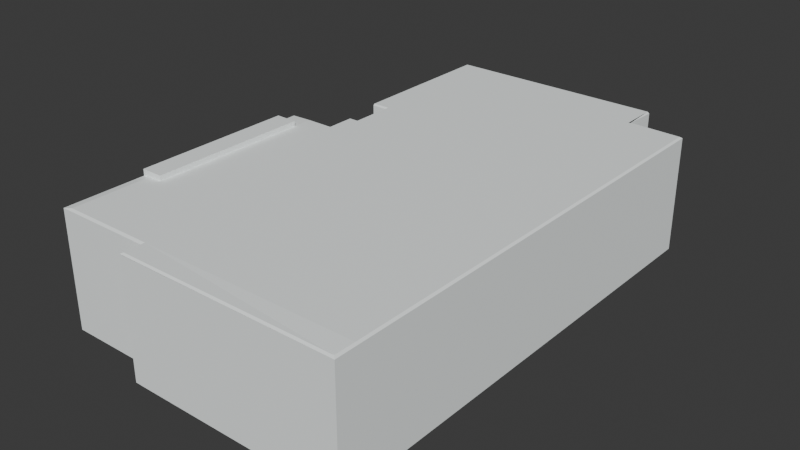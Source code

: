 # Source: Laboratorio.blend  (saved by Blender 4.3.34; exported with 4.5.12 LTS)
import bpy
from mathutils import Matrix  # noqa: F401  (used for matrix-valued properties, if any)

bpy.ops.wm.read_factory_settings(use_empty=True)
scene = bpy.context.scene
scene.name = 'Scene'

# ---- collections
col_collection = bpy.data.collections.new('Collection'); scene.collection.children.link(col_collection)

# ---- materials (node trees are filled in below, after node groups)
mat_material = bpy.data.materials.new('Material')
mat_metal = bpy.data.materials.new('Metal')
mat_chao = bpy.data.materials.new('Chao')
mat_quadro_base = bpy.data.materials.new('Quadro base')
mat_quadro_frente = bpy.data.materials.new('Quadro frente')
mat_vidro = bpy.data.materials.new('Vidro')

# ---- material node trees
mat_material.use_nodes = True; mat_material.node_tree.nodes.clear()
_N = mat_material.node_tree.nodes; _L = mat_material.node_tree.links
n0 = _N.new('ShaderNodeBsdfPrincipled'); n0.name = 'Principled BSDF'; n0.location = (10, 300)
n0.inputs[0].default_value = (0.9556, 1.0, 0.9941, 1.0)
n0.inputs[2].default_value = 0.7043
n1 = _N.new('ShaderNodeOutputMaterial'); n1.name = 'Material Output'; n1.location = (300, 300)
_L.new(n0.outputs[0], n1.inputs[0])
n1.is_active_output = True
mat_metal.use_nodes = True; mat_metal.node_tree.nodes.clear()
_N = mat_metal.node_tree.nodes; _L = mat_metal.node_tree.links
n0 = _N.new('ShaderNodeBsdfPrincipled'); n0.name = 'Principled BSDF'; n0.location = (10, 300)
n0.inputs[0].default_value = (0.06594, 0.06594, 0.06594, 1.0)
n0.inputs[1].default_value = 0.828
n0.inputs[2].default_value = 0.8763
n0.inputs[3].default_value = 2.4
n1 = _N.new('ShaderNodeOutputMaterial'); n1.name = 'Material Output'; n1.location = (300, 300)
_L.new(n0.outputs[0], n1.inputs[0])
n1.is_active_output = True
mat_chao.use_nodes = True; mat_chao.node_tree.nodes.clear()
_N = mat_chao.node_tree.nodes; _L = mat_chao.node_tree.links
n0 = _N.new('ShaderNodeBsdfPrincipled'); n0.name = 'Principled BSDF'; n0.location = (10, 300)
n0.inputs[0].default_value = (0.3985, 0.518, 0.6544, 1.0)
n1 = _N.new('ShaderNodeOutputMaterial'); n1.name = 'Material Output'; n1.location = (300, 300)
_L.new(n0.outputs[0], n1.inputs[0])
n1.is_active_output = True
mat_quadro_base.use_nodes = True; mat_quadro_base.node_tree.nodes.clear()
_N = mat_quadro_base.node_tree.nodes; _L = mat_quadro_base.node_tree.links
n0 = _N.new('ShaderNodeBsdfPrincipled'); n0.name = 'Principled BSDF'; n0.location = (10, 300)
n0.inputs[0].default_value = (0.8, 0.7523, 0.6192, 1.0)
n1 = _N.new('ShaderNodeOutputMaterial'); n1.name = 'Material Output'; n1.location = (300, 300)
_L.new(n0.outputs[0], n1.inputs[0])
n1.is_active_output = True
mat_quadro_frente.use_nodes = True; mat_quadro_frente.node_tree.nodes.clear()
_N = mat_quadro_frente.node_tree.nodes; _L = mat_quadro_frente.node_tree.links
n0 = _N.new('ShaderNodeOutputMaterial'); n0.name = 'Material Output'; n0.location = (30, -30)
n1 = _N.new('NodeFrame'); n1.name = 'Frame'; n1.location = (151, 380)
n1.width = 200
n2 = _N.new('ShaderNodeBsdfAnisotropic'); n2.name = 'Glossy BSDF'; n2.location = (-49, 381)
n2.inputs[0].default_value = (1.0, 0.9958, 0.9448, 1.0)
n2.inputs[1].default_value = 0.9
n0.parent = n1
_L.new(n2.outputs[0], n0.inputs[0])
n0.is_active_output = True
mat_vidro.use_nodes = True; mat_vidro.node_tree.nodes.clear()
_N = mat_vidro.node_tree.nodes; _L = mat_vidro.node_tree.links
n0 = _N.new('ShaderNodeOutputMaterial'); n0.name = 'Material Output'; n0.location = (305, 439)
n1 = _N.new('ShaderNodeBsdfGlass'); n1.name = 'Glass BSDF'; n1.location = (30, 405)
n1.distribution = 'BECKMANN'
n1.inputs[2].default_value = 1.45
_L.new(n1.outputs[0], n0.inputs[0])
n0.is_active_output = True

# ---- world
world_world = bpy.data.worlds.new('World'); scene.world = world_world
world_world.use_nodes = True; world_world.node_tree.nodes.clear()
_N = world_world.node_tree.nodes; _L = world_world.node_tree.links
n0 = _N.new('ShaderNodeOutputWorld'); n0.name = 'World Output'; n0.location = (300, 300)
n1 = _N.new('ShaderNodeBackground'); n1.name = 'Background'; n1.location = (10, 300)
n1.inputs[0].default_value = (0.05088, 0.05088, 0.05088, 1.0)
_L.new(n1.outputs[0], n0.inputs[0])
n0.is_active_output = True
world_world.color = (0.05088, 0.05088, 0.05088)
world_world.sun_shadow_jitter_overblur = 0.0

# ---- meshes
me_cube_001 = bpy.data.meshes.new('Cube.001')
me_cube_001.from_pydata([(-0.5, -0.5, -0.5), (-0.5, -0.5, 0.5), (-0.5, 0.5, -0.5), (-0.5, 0.5, 0.5), (0.5, -0.5, -0.5), (0.5, -0.5, 0.5), (0.5, 0.5, -0.5), (0.5, 0.5, 0.5), (-0.4206, -0.5, -0.5), (-0.4206, -0.5, 0.5), (0.5, -0.7934, 0.5), (0.5, -0.7934, -0.5), (-0.4206, -0.7934, -0.5), (-0.4206, -0.7934, 0.5), (0.5, -0.9754, 0.5), (0.5, -0.9754, -0.5), (-0.4206, -0.9754, -0.5), (-0.4206, -0.9754, 0.5), (-0.4632, -0.7934, 0.5), (-0.4632, -0.7934, -0.5), (-0.4632, -0.9754, 0.5), (-0.4632, -0.9754, -0.5), (0.5, -1.123, 0.5), (0.5, -1.123, -0.5), (-0.4206, -1.123, -0.5), (-0.4206, -1.123, 0.5), (-0.4632, -1.123, 0.5), (-0.4632, -1.123, -0.5), (-0.5886, -0.9754, 0.5), (-0.5886, -0.9754, -0.5), (-0.5886, -1.123, 0.5), (-0.5886, -1.123, -0.5), (0.5, -2.13, 0.5), (0.5, -2.13, -0.5), (-0.4206, -2.13, -0.5), (-0.4206, -2.13, 0.5), (-0.4632, -2.13, 0.5), (-0.4632, -2.13, -0.5), (-0.5886, -2.13, 0.5), (-0.5886, -2.13, -0.5), (0.5, -2.172, 0.5), (0.5, -2.172, -0.5), (-0.4206, -2.172, -0.5), (-0.4206, -2.172, 0.5), (-0.4632, -2.172, 0.5), (-0.4632, -2.172, -0.5), (-0.5886, -2.172, 0.5), (-0.5886, -2.172, -0.5), (0.5, -2.666, 0.5), (0.5, -2.666, -0.5), (-0.4206, -2.666, -0.5), (-0.4206, -2.666, 0.5), (-0.4632, -2.666, 0.5), (-0.4632, -2.666, -0.5), (-0.5886, -2.666, 0.5), (-0.5886, -2.666, -0.5), (-0.6507, -2.172, 0.5), (-0.6507, -2.172, -0.5), (-0.6507, -2.666, 0.5), (-0.6507, -2.666, -0.5), (-0.2319, -2.666, -0.5), (-0.2319, -2.666, 0.5), (0.5, -2.797, 0.5), (0.5, -2.797, -0.5), (-0.2319, -2.797, -0.5), (-0.2319, -2.797, 0.5), (0.5, 0.2525, -0.5), (0.5, 0.2525, 0.5), (0.7451, 0.2525, 0.5), (0.7451, -0.5, 0.5), (0.7451, -0.7934, 0.5), (0.7451, -0.7934, -0.5), (0.7451, -0.5, -0.5), (0.7451, -0.9754, -0.5), (0.7451, -0.9754, 0.5), (0.7451, -1.123, 0.5), (0.7451, -1.123, -0.5), (0.7451, -2.13, -0.5), (0.7451, -2.13, 0.5), (0.7451, -2.172, -0.5), (0.7451, -2.172, 0.5), (0.7451, -2.666, 0.5), (0.7451, -2.666, -0.5), (0.7451, -2.797, 0.5), (0.7451, -2.797, -0.5), (0.7451, 0.2525, -0.5), (-0.5, -0.5, 47.05), (0.5, 0.5, 47.05), (-0.4206, -0.5, 47.05), (-0.4206, -0.7934, 47.05), (-0.4632, -0.7934, 47.05), (-0.4632, -0.9754, 47.05), (-0.5886, -0.9754, 47.05), (-0.5886, -1.123, 46.5), (-0.5886, -2.13, 46.5), (-0.5886, -2.172, 47.05), (-0.4206, -2.666, 47.05), (-0.4632, -2.666, 47.05), (-0.5886, -2.666, 47.05), (-0.6507, -2.172, 47.05), (-0.6507, -2.666, 47.05), (-0.2319, -2.666, 47.05), (0.5, -2.797, 47.05), (-0.2319, -2.797, 47.05), (0.5, 0.2525, 47.05), (0.7451, 0.2525, 47.05), (0.7451, -0.5, 47.05), (0.7451, -0.7934, 47.05), (0.7451, -0.9754, 47.05), (0.7451, -1.123, 47.05), (0.7451, -2.13, 47.05), (0.7451, -2.172, 47.05), (0.7451, -2.666, 47.05), (0.7451, -2.797, 47.05), (-0.5886, -2.13, 15.5), (-0.5886, -1.123, 15.5), (-0.5955, -1.123, 46.5), (-0.5955, -2.13, 46.5), (-0.5955, -2.13, 15.5), (-0.5955, -1.123, 15.5), (-0.5829, -1.123, 46.5), (-0.5829, -2.13, 46.5), (-0.5829, -2.13, 15.5), (-0.5829, -1.123, 15.5), (-0.5829, -1.123, 46.5), (-0.5886, -2.13, 15.5), (-0.5886, -1.123, 15.5), (-0.5829, -2.13, 46.5), (-0.5829, -2.13, 46.5), (-0.5829, -2.13, 15.5), (-0.5886, -2.13, 15.5), (-0.5955, -1.123, 15.5), (-0.5955, -2.13, 15.5), (-0.5955, -1.123, 15.5), (-0.5829, -1.123, 15.5), (-0.5886, -2.13, 15.5), (-0.5829, -1.123, 15.5), (-0.5886, -1.123, 15.5), (-0.5886, -2.13, 46.5), (-0.5955, -2.13, 15.5), (-0.5886, -1.123, 15.5), (-0.5829, -2.13, 15.5), (-0.5829, -2.13, 46.5), (-0.5886, -2.13, 15.5), (-0.5955, -1.123, 15.5), (-0.5886, -1.123, 15.5), (-0.5886, -2.13, 46.5), (-0.5829, -1.123, 46.5), (-0.5886, -1.123, 15.5), (-0.5955, -2.13, 46.5), (-0.5829, -2.13, 15.5), (-0.5955, -2.13, 46.5), (-0.5955, -1.123, 46.5), (-0.5886, -2.13, 46.5), (-0.5886, -1.123, 46.5), (-0.5955, -1.123, 15.5), (-0.5886, -1.123, 15.5), (-0.5829, -2.13, 15.5), (-0.5829, -1.123, 15.5), (-0.5886, -2.13, 15.5), (-0.5886, -2.13, 15.5), (-0.5955, -2.13, 15.5), (-0.5886, -2.13, 46.5), (-0.5955, -2.13, 46.5), (-0.5886, -1.123, 15.5), (-0.5955, -1.123, 15.5), (-0.5886, -2.13, 46.5), (-0.5829, -2.13, 46.5), (-0.5829, -1.123, 15.5), (-0.5829, -1.123, 46.5), (-0.5886, -2.13, 15.5), (-0.5886, -1.123, 15.5), (-0.5829, -2.13, 15.5), (-0.5829, -1.123, 15.5), (-0.5829, -2.13, 15.5), (-0.5829, -2.13, 46.5), (-0.5886, -2.107, 16.9), (-0.5955, -2.107, 16.9), (-0.5829, -2.107, 16.9), (-0.5886, -2.107, 16.9), (-0.5955, -1.146, 16.9), (-0.5886, -1.146, 16.9), (-0.5829, -1.146, 16.9), (-0.5829, -1.146, 45.1), (-0.5955, -1.146, 45.1), (-0.5886, -1.146, 45.1), (-0.5829, -2.107, 45.1), (-0.5955, -2.107, 45.1), (-0.5886, -2.107, 45.1), (-0.5886, -2.151, 0.5), (-0.5886, -2.151, 47.05), (-0.6886, -2.151, 0.5), (-0.6886, -2.151, 46.5), (-0.6886, -2.682, 0.5), (-0.6886, -2.682, 46.5), (-0.2415, -2.682, 0.5), (-0.2415, -2.682, 46.5), (-0.2415, -2.81, 0.5), (-0.2415, -2.81, 46.5), (-0.2415, -2.809, 0.5), (-0.2415, -2.809, 46.5), (0.7548, -2.81, 0.5), (0.7548, -2.81, 46.5), (0.7548, 0.265, 0.5), (0.7548, 0.265, 46.5), (0.5081, 0.265, 0.5), (0.5081, 0.265, 47.05), (0.5081, 0.5001, 0.5), (0.5081, 0.5001, 46.5), (-0.5, -0.5099, 0.5), (-0.5, -0.5099, 46.5), (-0.427, -0.5099, 0.5), (-0.427, -0.5099, 46.5), (-0.427, -0.7834, 0.5), (-0.427, -0.7834, 46.5), (-0.4697, -0.7834, 0.5), (-0.4697, -0.7834, 46.5), (-0.4697, -0.9659, 0.5), (-0.4697, -0.9659, 46.5), (-0.6889, -0.9659, 0.5), (-0.6889, -0.9659, 46.5), (-0.6889, -1.101, 0.5), (-0.6889, -1.101, 46.5), (-0.5886, -1.102, 0.5), (-0.5886, -1.102, 46.5), (-0.5921, -1.146, 16.9), (-0.5921, -1.146, 45.1), (-0.5921, -2.107, 16.9), (-0.5921, -2.107, 45.1), (-0.5955, -2.089, 18.0), (-0.5921, -2.089, 18.0), (-0.5955, -2.089, 44.0), (-0.5921, -2.089, 44.0), (-0.5955, -1.164, 44.0), (-0.5921, -1.164, 44.0), (-0.5955, -1.164, 18.0), (-0.5921, -1.164, 18.0), (-0.5857, -2.107, 16.9), (-0.5857, -1.146, 16.9), (-0.5857, -1.146, 45.1), (-0.5886, -1.146, 31.0), (-0.5829, -1.146, 31.0), (-0.5886, -1.287, 16.9), (-0.5921, -1.287, 16.9), (-0.5857, -2.107, 45.1), (-0.5886, -2.107, 31.0), (-0.5829, -2.107, 31.0), (-0.5886, -1.287, 45.1), (-0.5921, -1.287, 45.1), (-0.5955, -1.287, 45.1), (-0.5857, -2.107, 31.0), (-0.5955, -1.287, 16.9), (-0.5857, -1.146, 31.0), (-0.5857, -1.287, 16.9), (-0.5857, -1.287, 45.1), (-0.5886, -1.3, 16.9), (-0.5921, -1.3, 16.9), (-0.5955, -1.3, 16.9), (-0.5857, -1.3, 16.9), (-0.5955, -1.3, 45.1), (-0.5921, -1.3, 45.1), (-0.5886, -1.3, 45.1), (-0.5857, -1.3, 45.1), (-0.5886, -1.287, 16.9), (-0.5921, -1.287, 16.9), (-0.5955, -1.287, 16.9), (-0.5857, -1.287, 16.9), (-0.5921, -1.269, 18.0), (-0.5955, -1.269, 18.0), (-0.5921, -1.269, 44.0), (-0.5955, -1.269, 44.0), (-0.5955, -1.966, 45.1), (-0.5921, -1.966, 45.1), (-0.5886, -1.966, 45.1), (-0.5857, -1.966, 45.1), (-0.5921, -1.966, 16.9), (-0.5857, -1.966, 16.9), (-0.5886, -1.966, 16.9), (-0.5955, -1.966, 16.9), (-0.5857, -1.952, 45.1), (-0.5955, -1.952, 45.1), (-0.5921, -1.952, 45.1), (-0.5886, -1.952, 45.1), (-0.5886, -1.952, 16.9), (-0.5955, -1.952, 16.9), (-0.5921, -1.952, 16.9), (-0.5857, -1.952, 16.9), (-0.5921, -1.984, 18.0), (-0.5955, -1.984, 18.0), (-0.5955, -1.984, 44.0), (-0.5921, -1.984, 44.0), (-0.5955, -1.949, 17.1), (-0.5921, -1.949, 17.1), (-0.5955, -1.949, 44.9), (-0.5921, -1.949, 44.9), (-0.5955, -1.303, 44.9), (-0.5921, -1.303, 44.9), (-0.5921, -1.303, 17.1), (-0.5955, -1.303, 17.1), (-0.5886, -1.123, 49.0), (-0.5886, -2.13, 49.0), (-0.5886, -2.151, 49.0), (-0.6886, -2.151, 49.0), (-0.6889, -1.101, 49.0), (-0.5886, -1.102, 49.0), (-0.5, 0.5, 47.05), (-0.5886, -1.102, 47.0), (-0.5886, -1.123, 47.0), (-0.5886, -2.13, 47.0), (-0.4217, 0.5, 0.5), (-0.5, 0.4607, 0.5), (-0.4217, 0.4607, 0.5), (-0.5, 0.4607, 47.0), (-0.5, 0.5, 47.0), (-0.4217, 0.5, 47.0), (-0.4217, 0.4607, 47.0)], [(199, 200)], [(0, 1, 310, 3, 2), (2, 3, 309, 7, 6), (8, 9, 1, 0), (2, 6, 66, 4, 8, 0), (5, 9, 13, 10), (9, 8, 12, 13), (8, 4, 11, 12), (12, 11, 15, 16), (10, 13, 17, 14), (18, 19, 21, 20), (13, 12, 19, 18), (12, 16, 21, 19), (17, 13, 18, 20), (14, 17, 25, 22), (17, 20, 26, 25), (21, 16, 24, 27), (16, 15, 23, 24), (20, 21, 29, 28), (28, 29, 31, 30, 223), (21, 27, 31, 29), (26, 20, 28, 223, 30), (25, 26, 36, 35), (36, 38, 189, 46, 44), (30, 31, 39, 38), (24, 23, 33, 34), (31, 27, 37, 39), (27, 24, 34, 37), (22, 25, 35, 32), (26, 30, 38, 36), (47, 45, 53, 55), (38, 39, 47, 46, 189), (35, 36, 44, 43), (34, 33, 41, 42), (39, 37, 45, 47), (37, 34, 42, 45), (32, 35, 43, 40), (45, 42, 50, 53), (40, 43, 51, 61, 48), (44, 46, 54, 52), (46, 47, 57, 56), (43, 44, 52, 51), (42, 41, 49, 60, 50), (56, 57, 59, 58), (47, 55, 59, 57), (54, 46, 56, 58), (48, 61, 65, 62), (54, 58, 59, 55, 53, 50, 60, 61, 51, 52), (65, 64, 63, 62), (61, 60, 64, 65), (60, 49, 63, 64), (6, 7, 67, 66), (22, 32, 78, 75), (81, 83, 84, 82, 79, 77, 76, 73, 71, 72, 85, 68, 69, 70, 74, 75, 78, 80), (67, 5, 69, 68), (32, 40, 80, 78), (48, 62, 83, 81), (15, 11, 71, 73), (63, 49, 82, 84), (14, 22, 75, 74), (5, 10, 70, 69), (10, 14, 74, 70), (11, 4, 72, 71), (40, 48, 81, 80), (62, 63, 84, 83), (33, 23, 76, 77), (4, 66, 85, 72), (23, 15, 73, 76), (41, 33, 77, 79), (49, 41, 79, 82), (66, 67, 68, 85), (56, 46, 95, 99), (67, 104, 87, 7), (65, 103, 102, 62), (54, 98, 97, 52), (68, 105, 104, 67), (81, 83, 113, 112), (58, 100, 98, 54), (20, 18, 90, 91), (68, 69, 106, 105), (61, 101, 103, 65), (189, 190, 95, 46), (78, 110, 109, 75), (62, 102, 113, 83), (69, 70, 107, 106), (9, 88, 89, 13), (9, 1, 86, 88), (51, 96, 101, 61), (78, 80, 111, 110), (52, 97, 96, 51), (58, 56, 99, 100), (80, 81, 112, 111), (18, 13, 89, 90), (70, 74, 108, 107), (74, 75, 109, 108), (28, 20, 91, 92), (114, 38, 30, 115), (93, 154, 147, 169, 168, 158, 137, 126), (148, 115, 137, 164), (117, 139, 161, 151), (115, 114, 145), (132, 155, 133, 137, 156, 130), (118, 119, 144), (128, 121, 142, 175), (94, 143, 114), (152, 163, 151, 153, 162, 154), (118, 139, 117), (93, 138, 94), (149, 117, 151, 163), (117, 149, 116), (93, 115, 148), (154, 166, 153, 142, 167, 147), (119, 116, 131), (122, 150, 159, 114), (94, 146, 93), (120, 127, 121), (154, 164, 137, 133, 165, 152), (115, 93, 126), (120, 123, 134, 124), (116, 149, 163, 152), (114, 115, 140, 125), (123, 122, 141, 136), (114, 135, 94), (124, 134, 168, 169), (121, 128, 129, 122), (134, 123, 158, 168), (131, 116, 152, 165), (122, 129, 174, 157), (115, 126, 137), (151, 161, 132, 130, 160, 153), (93, 148, 164, 154), (120, 124, 169, 147), (94, 138, 162, 153), (143, 94, 153, 160), (118, 144, 155, 132), (125, 170, 130, 114), (127, 120, 147, 167), (119, 131, 165, 133), (145, 114, 130, 156), (115, 145, 156, 137), (115, 137, 171, 140), (93, 146, 166, 154), (146, 94, 153, 166), (141, 172, 173, 136), (144, 119, 133, 155), (122, 157, 172, 141), (94, 153, 142, 175, 174, 157, 172, 173, 158, 137, 171, 170, 130, 135), (114, 143, 160, 130), (136, 173, 158, 123), (121, 127, 167, 142), (129, 128, 175, 174), (139, 118, 132, 161), (140, 171, 170, 125), (135, 114, 130), (138, 93, 154, 162), (150, 178, 237, 179, 159), (130, 132, 177, 176), (158, 182, 238, 181, 137), (133, 137, 181, 225, 180), (147, 154, 185, 239, 183), (154, 152, 184, 226, 185), (252, 241, 183, 239), (225, 181, 240, 185, 226), (181, 242, 253, 238), (243, 251, 180, 225), (153, 188, 244, 186, 142), (151, 187, 228, 188, 153), (227, 228, 188, 245, 179), (250, 244, 186, 246), (175, 174, 178, 246, 186), (178, 174, 173, 182), (182, 173, 169, 183, 241), (165, 180, 184, 152), (180, 165, 161, 177, 278, 284, 257, 251), (177, 161, 163, 187), (272, 273, 188, 228), (186, 244, 274, 279, 262, 254, 239, 183), (187, 163, 152, 184, 249, 259, 280, 271), (186, 183, 169, 175), (192, 191, 193, 194), (194, 193, 195, 196), (196, 195, 197, 198), (198, 197, 201, 202), (202, 201, 203, 204), (204, 203, 205, 206), (206, 205, 207, 208), (104, 206, 208, 87), (105, 204, 206, 104), (210, 209, 211, 212), (212, 214, 213, 211), (214, 216, 215, 213), (216, 218, 217, 215), (218, 220, 219, 217), (220, 222, 221, 219), (30, 223, 224, 93, 115), (222, 221, 223, 224), (219, 28, 20, 217), (219, 221, 223, 28), (20, 18, 215, 217), (18, 13, 213, 215), (211, 213, 13, 9), (9, 1, 209, 211), (87, 208, 207, 7), (86, 210, 209, 1), (7, 207, 205, 67), (203, 68, 67, 205), (203, 201, 83, 68), (201, 197, 65, 83), (65, 199, 195, 61), (195, 193, 58, 61), (191, 56, 58, 193), (191, 189, 46, 56), (90, 91, 218, 216), (89, 90, 216, 214), (88, 89, 214, 212), (86, 88, 212, 210), (106, 107, 108, 109, 110, 111, 112, 113, 202, 204, 105), (103, 200, 202, 113, 102), (103, 101, 196, 200), (101, 96, 97, 98, 100, 194, 196), (99, 192, 194, 100), (190, 192, 99, 95), (271, 187, 228, 272), (177, 227, 228, 187), (242, 181, 225, 243), (180, 184, 226, 225), (177, 227, 230, 229), (228, 187, 231, 232), (184, 233, 234, 226), (225, 180, 235, 236), (229, 231, 232, 230), (234, 233, 235, 236), (228, 227, 230, 232), (177, 187, 231, 229), (235, 233, 184, 180), (225, 226, 234, 236), (226, 185, 247, 248), (239, 254, 247, 185), (184, 249, 248, 226), (237, 250, 246, 178), (179, 245, 250, 237), (245, 188, 244, 250), (238, 253, 258, 286, 276, 237, 178, 182), (256, 243, 251, 257), (255, 242, 243, 256), (238, 182, 241, 252), (181, 238, 252, 240), (240, 252, 239, 185), (277, 179, 237, 276), (274, 244, 188, 273), (242, 255, 258, 253), (283, 255, 256, 285), (285, 284, 257, 256), (254, 247, 261, 262), (249, 259, 260, 248), (248, 260, 261, 247), (253, 242, 243, 251, 249, 248, 247, 254), (262, 261, 260, 259, 257, 256, 255, 258), (259, 249, 251, 257), (258, 253, 254, 262), (243, 264, 265, 251), (242, 263, 264, 243), (253, 266, 263, 242), (264, 267, 268, 265), (249, 248, 269, 270), (268, 270, 269, 267), (234, 269, 270, 233), (270, 249, 184, 233), (226, 248, 269, 234), (249, 270, 268, 265, 251), (267, 269, 248, 264), (267, 236, 235, 268), (251, 265, 268, 235, 180), (225, 236, 267, 264, 243), (279, 282, 273, 274), (280, 271, 272, 281), (281, 272, 273, 282), (227, 177, 278, 275), (179, 277, 275, 227), (283, 277, 276, 286), (260, 261, 282, 281), (259, 280, 281, 260), (262, 279, 282, 261), (255, 283, 286, 258), (275, 285, 284, 278), (277, 283, 285, 275), (279, 286, 283, 285, 284, 280, 281, 282), (274, 273, 272, 271, 278, 275, 277, 276), (284, 278, 271, 280), (279, 274, 276, 286), (278, 275, 287, 288), (272, 271, 289, 290), (232, 231, 289, 290), (289, 231, 187, 271), (272, 228, 232, 290), (290, 289, 288, 287), (271, 278, 288, 289), (287, 288, 229, 230), (272, 290, 287, 275), (288, 278, 177, 229), (287, 230, 227, 275), (285, 292, 291, 284), (280, 293, 294, 281), (291, 293, 294, 292), (260, 296, 295, 259), (257, 256, 297, 298), (295, 298, 297, 296), (257, 298, 295, 259), (295, 296, 294, 293), (295, 293, 280, 259), (293, 291, 284, 280), (292, 294, 281, 285), (292, 297, 298, 291), (297, 292, 285, 256), (291, 298, 257, 284), (296, 297, 256, 260), (296, 260, 281, 294), (189, 191, 192, 190), (307, 306, 224, 154), (307, 308, 166, 154), (224, 222, 303, 304, 306), (190, 301, 302, 192), (303, 304, 299, 300, 301, 302), (305, 87, 206, 104, 105, 106, 107, 108, 91, 90, 89, 88, 86), (91, 92, 218), (218, 92, 220), (307, 306, 304, 299), (224, 223, 28, 92, 306), (190, 308, 300, 301), (300, 308, 307, 299), (170, 166, 308, 190, 189, 38), (98, 100, 99, 95, 190, 308, 307, 306, 92, 108, 109, 110, 111, 112, 202, 101, 96, 97), (222, 220, 92, 306), (113, 102, 103, 101), (309, 314, 315, 311), (7, 309, 311), (311, 310, 1, 9), (5, 67, 7, 311, 9), (315, 314, 313, 312), (3, 313, 314, 309), (311, 315, 312, 310), (310, 312, 313, 3)])
me_cube_001.polygons.foreach_set('material_index', [0, 0, 0, 0, 2, 0, 0, 0, 2, 0, 0, 0, 2, 2, 2, 0, 0, 0, 0, 0, 2, 2, 2, 0, 0, 0, 0, 2, 2, 0, 0, 2, 0, 0, 0, 2, 0, 2, 2, 0, 2, 0, 0, 0, 2, 2, 0, 0, 0, 0, 0, 2, 0, 2, 2, 2, 0, 0, 2, 2, 2, 0, 2, 0, 0, 0, 0, 0, 0, 0, 0, 0, 0, 0, 0, 0, 0, 0, 0, 0, 0, 0, 0, 0, 0, 0, 0, 0, 0, 0, 0, 0, 0, 0, 0, 0, 1, 0, 0, 0, 1, 0, 0, 0, 1, 0, 0, 0, 0, 0, 1, 0, 0, 0, 0, 1, 0, 0, 0, 0, 0, 0, 0, 0, 0, 0, 0, 0, 1, 0, 0, 0, 0, 0, 0, 0, 0, 0, 0, 0, 0, 0, 0, 0, 0, 1, 0, 0, 0, 0, 0, 0, 0, 0, 0, 0, 0, 0, 0, 0, 1, 1, 1, 0, 0, 0, 1, 1, 1, 1, 1, 1, 1, 1, 1, 1, 1, 1, 0, 0, 0, 0, 0, 0, 0, 0, 0, 0, 0, 0, 0, 0, 0, 0, 0, 0, 0, 0, 0, 0, 0, 0, 0, 0, 0, 0, 0, 0, 0, 0, 0, 0, 0, 0, 0, 0, 0, 0, 0, 0, 0, 0, 0, 1, 0, 0, 0, 0, 0, 1, 1, 1, 1, 1, 1, 1, 1, 0, 1, 1, 1, 1, 0, 0, 1, 1, 1, 1, 1, 0, 1, 0, 0, 0, 0, 1, 1, 1, 1, 0, 0, 0, 0, 0, 1, 1, 1, 1, 1, 1, 1, 1, 1, 0, 0, 0, 0, 1, 0, 1, 0, 1, 1, 0, 0, 1, 1, 1, 1, 0, 0, 1, 1, 1, 1, 1, 1, 1, 1, 1, 0, 0, 1, 0, 0, 1, 1, 1, 1, 1, 1, 1, 1, 1, 1, 1, 0, 0, 0, 0, 0, 0, 0, 0, 0, 0, 0, 0, 0, 0, 0, 0, 0, 0, 0, 0, 2, 0, 0, 0, 0])
_uv = me_cube_001.uv_layers.new(name='UVMap')
_uv.uv.foreach_set('vector', [0.375, 0.0, 0.625, 0.0, 0.625, 0.125, 0.625, 0.25, 0.375, 0.25, 0.375, 0.25, 0.625, 0.25, 0.625, 0.375, 0.625, 0.5, 0.375, 0.5, 0.375, 0.875, 0.625, 0.875, 0.625, 1.0, 0.375, 1.0, 0.125, 0.5, 0.375, 0.5, 0.375, 0.625, 0.375, 0.75, 0.25, 0.75, 0.125, 0.75, 0.625, 0.75, 0.75, 0.75, 0.75, 0.75, 0.625, 0.75, 0.625, 0.875, 0.375, 0.875, 0.375, 0.875, 0.625, 0.875, 0.25, 0.75, 0.375, 0.75, 0.375, 0.75, 0.25, 0.75, 0.25, 0.75, 0.375, 0.75, 0.375, 0.75, 0.25, 0.75, 0.625, 0.75, 0.75, 0.75, 0.75, 0.75, 0.625, 0.75, 0.625, 0.875, 0.375, 0.875, 0.375, 0.875, 0.625, 0.875, 0.625, 0.875, 0.375, 0.875, 0.375, 0.875, 0.625, 0.875, 0.25, 0.75, 0.25, 0.75, 0.25, 0.75, 0.25, 0.75, 0.75, 0.75, 0.75, 0.75, 0.75, 0.75, 0.75, 0.75, 0.625, 0.75, 0.75, 0.75, 0.75, 0.75, 0.625, 0.75, 0.75, 0.75, 0.75, 0.75, 0.75, 0.75, 0.75, 0.75, 0.25, 0.75, 0.25, 0.75, 0.25, 0.75, 0.25, 0.75, 0.25, 0.75, 0.375, 0.75, 0.375, 0.75, 0.25, 0.75, 0.625, 0.875, 0.375, 0.875, 0.375, 0.875, 0.625, 0.875, 0.625, 0.875, 0.375, 0.875, 0.375, 0.875, 0.625, 0.875, 0.625, 0.875, 0.25, 0.75, 0.25, 0.75, 0.25, 0.75, 0.25, 0.75, 0.75, 0.75, 0.75, 0.75, 0.75, 0.75, 0.75, 0.75, 0.75, 0.75, 0.75, 0.75, 0.75, 0.75, 0.75, 0.75, 0.75, 0.75, 0.75, 0.75, 0.75, 0.75, 0.75, 0.75, 0.75, 0.75, 0.75, 0.75, 0.625, 0.875, 0.375, 0.875, 0.375, 0.875, 0.625, 0.875, 0.25, 0.75, 0.375, 0.75, 0.375, 0.75, 0.25, 0.75, 0.25, 0.75, 0.25, 0.75, 0.25, 0.75, 0.25, 0.75, 0.25, 0.75, 0.25, 0.75, 0.25, 0.75, 0.25, 0.75, 0.625, 0.75, 0.75, 0.75, 0.75, 0.75, 0.625, 0.75, 0.75, 0.75, 0.75, 0.75, 0.75, 0.75, 0.75, 0.75, 0.25, 0.75, 0.25, 0.75, 0.25, 0.75, 0.25, 0.75, 0.625, 0.875, 0.375, 0.875, 0.375, 0.875, 0.625, 0.875, 0.625, 0.875, 0.75, 0.75, 0.75, 0.75, 0.75, 0.75, 0.75, 0.75, 0.25, 0.75, 0.375, 0.75, 0.375, 0.75, 0.25, 0.75, 0.25, 0.75, 0.25, 0.75, 0.25, 0.75, 0.25, 0.75, 0.25, 0.75, 0.25, 0.75, 0.25, 0.75, 0.25, 0.75, 0.625, 0.75, 0.75, 0.75, 0.75, 0.75, 0.625, 0.75, 0.25, 0.75, 0.25, 0.75, 0.25, 0.75, 0.25, 0.75, 0.625, 0.75, 0.75, 0.75, 0.75, 0.75, 0.6875, 0.75, 0.625, 0.75, 0.75, 0.75, 0.75, 0.75, 0.75, 0.75, 0.75, 0.75, 0.625, 0.875, 0.375, 0.875, 0.375, 0.875, 0.625, 0.875, 0.75, 0.75, 0.75, 0.75, 0.75, 0.75, 0.75, 0.75, 0.25, 0.75, 0.375, 0.75, 0.375, 0.75, 0.3125, 0.75, 0.25, 0.75, 0.625, 0.875, 0.375, 0.875, 0.375, 0.875, 0.625, 0.875, 0.25, 0.75, 0.25, 0.75, 0.25, 0.75, 0.25, 0.75, 0.75, 0.75, 0.75, 0.75, 0.75, 0.75, 0.75, 0.75, 0.625, 0.75, 0.6875, 0.75, 0.6875, 0.75, 0.625, 0.75, 0.625, 0.875, 0.625, 0.875, 0.375, 0.875, 0.375, 0.875, 0.375, 0.875, 0.375, 0.875, 0.375, 0.8125, 0.625, 0.8125, 0.625, 0.875, 0.625, 0.875, 0.625, 0.8125, 0.375, 0.8125, 0.375, 0.75, 0.625, 0.75, 0.625, 0.8125, 0.375, 0.8125, 0.375, 0.8125, 0.625, 0.8125, 0.3125, 0.75, 0.375, 0.75, 0.375, 0.75, 0.3125, 0.75, 0.375, 0.5, 0.625, 0.5, 0.625, 0.625, 0.375, 0.625, 0.625, 0.75, 0.625, 0.75, 0.625, 0.75, 0.625, 0.75, 0.625, 0.75, 0.625, 0.75, 0.375, 0.75, 0.375, 0.75, 0.375, 0.75, 0.375, 0.75, 0.375, 0.75, 0.375, 0.75, 0.375, 0.75, 0.375, 0.75, 0.375, 0.625, 0.625, 0.625, 0.625, 0.75, 0.625, 0.75, 0.625, 0.75, 0.625, 0.75, 0.625, 0.75, 0.625, 0.75, 0.625, 0.625, 0.625, 0.75, 0.625, 0.75, 0.625, 0.625, 0.625, 0.75, 0.625, 0.75, 0.625, 0.75, 0.625, 0.75, 0.625, 0.75, 0.625, 0.75, 0.625, 0.75, 0.625, 0.75, 0.375, 0.75, 0.375, 0.75, 0.375, 0.75, 0.375, 0.75, 0.375, 0.75, 0.375, 0.75, 0.375, 0.75, 0.375, 0.75, 0.625, 0.75, 0.625, 0.75, 0.625, 0.75, 0.625, 0.75, 0.625, 0.75, 0.625, 0.75, 0.625, 0.75, 0.625, 0.75, 0.625, 0.75, 0.625, 0.75, 0.625, 0.75, 0.625, 0.75, 0.375, 0.75, 0.375, 0.75, 0.375, 0.75, 0.375, 0.75, 0.625, 0.75, 0.625, 0.75, 0.625, 0.75, 0.625, 0.75, 0.625, 0.75, 0.375, 0.75, 0.375, 0.75, 0.625, 0.75, 0.375, 0.75, 0.375, 0.75, 0.375, 0.75, 0.375, 0.75, 0.375, 0.75, 0.375, 0.625, 0.375, 0.625, 0.375, 0.75, 0.375, 0.75, 0.375, 0.75, 0.375, 0.75, 0.375, 0.75, 0.375, 0.75, 0.375, 0.75, 0.375, 0.75, 0.375, 0.75, 0.375, 0.75, 0.375, 0.75, 0.375, 0.75, 0.375, 0.75, 0.375, 0.625, 0.625, 0.625, 0.625, 0.625, 0.375, 0.625, 0.625, 0.875, 0.625, 0.875, 0.625, 0.875, 0.625, 0.875, 0.625, 0.625, 0.625, 0.625, 0.625, 0.5, 0.625, 0.5, 0.6875, 0.75, 0.6875, 0.75, 0.625, 0.75, 0.625, 0.75, 0.75, 0.75, 0.75, 0.75, 0.75, 0.75, 0.75, 0.75, 0.625, 0.625, 0.625, 0.625, 0.625, 0.625, 0.625, 0.625, 0.625, 0.75, 0.625, 0.75, 0.625, 0.75, 0.625, 0.75, 0.75, 0.75, 0.75, 0.75, 0.75, 0.75, 0.75, 0.75, 0.625, 0.875, 0.625, 0.875, 0.625, 0.875, 0.625, 0.875, 0.625, 0.625, 0.625, 0.75, 0.625, 0.75, 0.625, 0.625, 0.6875, 0.75, 0.6875, 0.75, 0.6875, 0.75, 0.6875, 0.75, 0.75, 0.75, 0.75, 0.75, 0.75, 0.75, 0.75, 0.75, 0.625, 0.75, 0.625, 0.75, 0.625, 0.75, 0.625, 0.75, 0.625, 0.75, 0.625, 0.75, 0.625, 0.75, 0.625, 0.75, 0.625, 0.75, 0.625, 0.75, 0.625, 0.75, 0.625, 0.75, 0.75, 0.75, 0.75, 0.75, 0.75, 0.75, 0.75, 0.75, 0.625, 0.875, 0.625, 1.0, 0.625, 1.0, 0.625, 0.875, 0.75, 0.75, 0.75, 0.75, 0.6875, 0.75, 0.6875, 0.75, 0.625, 0.75, 0.625, 0.75, 0.625, 0.75, 0.625, 0.75, 0.75, 0.75, 0.75, 0.75, 0.75, 0.75, 0.75, 0.75, 0.625, 0.875, 0.625, 0.875, 0.625, 0.875, 0.625, 0.875, 0.625, 0.75, 0.625, 0.75, 0.625, 0.75, 0.625, 0.75, 0.625, 0.875, 0.625, 0.875, 0.625, 0.875, 0.625, 0.875, 0.625, 0.75, 0.625, 0.75, 0.625, 0.75, 0.625, 0.75, 0.625, 0.75, 0.625, 0.75, 0.625, 0.75, 0.625, 0.75, 0.625, 0.875, 0.625, 0.875, 0.625, 0.875, 0.625, 0.875, 0.0, 0.0, 0.0, 0.0, 0.0, 0.0, 0.0, 0.0, 0.625, 0.875, 0.625, 0.875, 0.625, 0.875, 0.625, 0.875, 0.625, 0.875, 0.625, 0.875, 0.625, 0.875, 0.625, 0.875, 0.625, 0.875, 0.625, 0.875, 0.625, 0.875, 0.625, 0.875, 0.75, 0.75, 0.75, 0.75, 0.75, 0.75, 0.75, 0.75, 0.0, 0.0, 0.0, 0.0, 0.0, 0.0, 0.0, 0.0, 0.0, 0.0, 0.0, 0.0, 0.0, 0.0, 0.0, 0.0, 0.0, 0.0, 0.0, 0.0, 0.0, 0.0, 0.0, 0.0, 0.75, 0.75, 0.75, 0.75, 0.75, 0.75, 0.75, 0.75, 0.75, 0.75, 0.75, 0.75, 0.75, 0.75, 0.0, 0.0, 0.0, 0.0, 0.0, 0.0, 0.0, 0.0, 0.0, 0.0, 0.0, 0.0, 0.75, 0.75, 0.75, 0.75, 0.75, 0.75, 0.0, 0.0, 0.0, 0.0, 0.0, 0.0, 0.0, 0.0, 0.0, 0.0, 0.0, 0.0, 0.0, 0.0, 0.0, 0.0, 0.0, 0.0, 0.0, 0.0, 0.625, 0.875, 0.625, 0.875, 0.625, 0.875, 0.0, 0.0, 0.0, 0.0, 0.0, 0.0, 0.0, 0.0, 0.0, 0.0, 0.0, 0.0, 0.625, 0.875, 0.625, 0.875, 0.625, 0.875, 0.75, 0.75, 0.75, 0.75, 0.75, 0.75, 0.75, 0.75, 0.0, 0.0, 0.0, 0.0, 0.0, 0.0, 0.0, 0.0, 0.0, 0.0, 0.0, 0.0, 0.625, 0.875, 0.625, 0.875, 0.625, 0.875, 0.625, 0.875, 0.625, 0.875, 0.625, 0.875, 0.625, 0.875, 0.625, 0.875, 0.625, 0.875, 0.625, 0.875, 0.625, 0.875, 0.625, 0.875, 0.625, 0.875, 0.0, 0.0, 0.0, 0.0, 0.0, 0.0, 0.0, 0.0, 0.0, 0.0, 0.0, 0.0, 0.0, 0.0, 0.0, 0.0, 0.0, 0.0, 0.0, 0.0, 0.0, 0.0, 0.0, 0.0, 0.75, 0.75, 0.75, 0.75, 0.75, 0.75, 0.625, 0.875, 0.625, 0.875, 0.625, 0.875, 0.625, 0.875, 0.75, 0.75, 0.75, 0.75, 0.75, 0.75, 0.75, 0.75, 0.625, 0.875, 0.625, 0.875, 0.625, 0.875, 0.625, 0.875, 0.625, 0.875, 0.625, 0.875, 0.625, 0.875, 0.625, 0.875, 0.75, 0.75, 0.75, 0.75, 0.75, 0.75, 0.75, 0.75, 0.625, 0.875, 0.625, 0.875, 0.625, 0.875, 0.75, 0.75, 0.75, 0.75, 0.75, 0.75, 0.75, 0.75, 0.75, 0.75, 0.75, 0.75, 0.625, 0.875, 0.625, 0.875, 0.625, 0.875, 0.625, 0.875, 0.625, 0.875, 0.625, 0.875, 0.625, 0.875, 0.625, 0.875, 0.0, 0.0, 0.0, 0.0, 0.0, 0.0, 0.0, 0.0, 0.75, 0.75, 0.75, 0.75, 0.75, 0.75, 0.75, 0.75, 0.0, 0.0, 0.0, 0.0, 0.0, 0.0, 0.0, 0.0, 0.0, 0.0, 0.0, 0.0, 0.0, 0.0, 0.0, 0.0, 0.0, 0.0, 0.0, 0.0, 0.0, 0.0, 0.0, 0.0, 0.625, 0.875, 0.625, 0.875, 0.625, 0.875, 0.625, 0.875, 0.0, 0.0, 0.0, 0.0, 0.0, 0.0, 0.0, 0.0, 0.0, 0.0, 0.0, 0.0, 0.0, 0.0, 0.0, 0.0, 0.0, 0.0, 0.0, 0.0, 0.0, 0.0, 0.0, 0.0, 0.0, 0.0, 0.0, 0.0, 0.0, 0.0, 0.0, 0.0, 0.0, 0.0, 0.0, 0.0, 0.0, 0.0, 0.0, 0.0, 0.0, 0.0, 0.0, 0.0, 0.0, 0.0, 0.0, 0.0, 0.0, 0.0, 0.0, 0.0, 0.0, 0.0, 0.0, 0.0, 0.0, 0.0, 0.0, 0.0, 0.0, 0.0, 0.0, 0.0, 0.75, 0.75, 0.75, 0.75, 0.75, 0.75, 0.75, 0.75, 0.75, 0.75, 0.75, 0.75, 0.0, 0.0, 0.0, 0.0, 0.0, 0.0, 0.0, 0.0, 0.0, 0.0, 0.0, 0.0, 0.0, 0.0, 0.75, 0.75, 0.75, 0.75, 0.75, 0.75, 0.75, 0.75, 0.75, 0.75, 0.0, 0.0, 0.0, 0.0, 0.0, 0.0, 0.0, 0.0, 0.0, 0.0, 0.0, 0.0, 0.0, 0.0, 0.0, 0.0, 0.75, 0.75, 0.75, 0.75, 0.75, 0.75, 0.75, 0.75, 0.75, 0.75, 0.75, 0.75, 0.75, 0.75, 0.75, 0.75, 0.0, 0.0, 0.0, 0.0, 0.0, 0.0, 0.0, 0.0, 0.75, 0.75, 0.75, 0.75, 0.75, 0.75, 0.0, 0.0, 0.0, 0.0, 0.0, 0.0, 0.0, 0.0, 0.75, 0.75, 0.75, 0.75, 0.75, 0.75, 0.75, 0.75, 0.75, 0.75, 0.0, 0.0, 0.0, 0.0, 0.0, 0.0, 0.0, 0.0, 0.625, 0.875, 0.625, 0.875, 0.625, 0.875, 0.625, 0.875, 0.625, 0.875, 0.0, 0.0, 0.0, 0.0, 0.0, 0.0, 0.0, 0.0, 0.0, 0.0, 0.0, 0.0, 0.0, 0.0, 0.0, 0.0, 0.0, 0.0, 0.0, 0.0, 0.0, 0.0, 0.0, 0.0, 0.0, 0.0, 0.0, 0.0, 0.0, 0.0, 0.3125, 0.4375, 0.3125, 0.4375, 0.0, 0.0, 0.0, 0.0, 0.3125, 0.4375, 0.625, 0.875, 0.3125, 0.4375, 0.0, 0.0, 0.0, 0.0, 0.625, 0.875, 0.6875, 0.8125, 0.6875, 0.8125, 0.625, 0.875, 0.0, 0.0, 0.0, 0.0, 0.0, 0.0, 0.0, 0.0, 0.0, 0.0, 0.0, 0.0, 0.0, 0.0, 0.0, 0.0, 0.0, 0.0, 0.0, 0.0, 0.0, 0.0, 0.0, 0.0, 0.0, 0.0, 0.0, 0.0, 0.0, 0.0, 0.0, 0.0, 0.0, 0.0, 0.0, 0.0, 0.0, 0.0, 0.0, 0.0, 0.0, 0.0, 0.0, 0.0, 0.0, 0.0, 0.75, 0.75, 0.75, 0.75, 0.0, 0.0, 0.0, 0.0, 0.0, 0.0, 0.0, 0.0, 0.75, 0.75, 0.0, 0.0, 0.625, 0.875, 0.625, 0.875, 0.0, 0.0, 0.0, 0.0, 0.0, 0.0, 0.3125, 0.4375, 0.0, 0.0, 0.0, 0.0, 0.0, 0.0, 0.0, 0.0, 0.0, 0.0, 0.0, 0.0, 0.0, 0.0, 0.0, 0.0, 0.0, 0.0, 0.0, 0.0, 0.0, 0.0, 0.0, 0.0, 0.0, 0.0, 0.0, 0.0, 0.0, 0.0, 0.0, 0.0, 0.0, 0.0, 0.0, 0.0, 0.0, 0.0, 0.0, 0.0, 0.0, 0.0, 0.0, 0.0, 0.0, 0.0, 0.0, 0.0, 0.0, 0.0, 0.0, 0.0, 0.0, 0.0, 0.0, 0.0, 0.0, 0.0, 0.0, 0.0, 0.0, 0.0, 0.0, 0.0, 0.0, 0.0, 0.0, 0.0, 0.0, 0.0, 0.0, 0.0, 0.0, 0.0, 0.0, 0.0, 0.0, 0.0, 0.75, 0.75, 0.75, 0.75, 0.75, 0.75, 0.75, 0.75, 0.75, 0.75, 0.75, 0.75, 0.75, 0.75, 0.75, 0.75, 0.75, 0.75, 0.75, 0.75, 0.75, 0.75, 0.75, 0.75, 0.75, 0.75, 0.75, 0.75, 0.75, 0.75, 0.75, 0.75, 0.75, 0.75, 0.75, 0.75, 0.75, 0.75, 0.75, 0.75, 0.75, 0.75, 0.75, 0.75, 0.75, 0.75, 0.75, 0.75, 0.75, 0.75, 0.75, 0.75, 0.75, 0.75, 0.75, 0.75, 0.75, 0.75, 0.625, 0.625, 0.75, 0.75, 0.75, 0.75, 0.625, 0.5, 0.625, 0.625, 0.75, 0.75, 0.75, 0.75, 0.625, 0.625, 0.75, 0.75, 0.75, 0.75, 0.75, 0.75, 0.75, 0.75, 0.75, 0.75, 0.75, 0.75, 0.75, 0.75, 0.75, 0.75, 0.75, 0.75, 0.75, 0.75, 0.75, 0.75, 0.75, 0.75, 0.75, 0.75, 0.75, 0.75, 0.75, 0.75, 0.75, 0.75, 0.75, 0.75, 0.75, 0.75, 0.75, 0.75, 0.75, 0.75, 0.75, 0.75, 0.75, 0.75, 0.75, 0.75, 0.75, 0.75, 0.625, 0.875, 0.625, 0.875, 0.625, 0.875, 0.625, 0.875, 0.625, 0.875, 0.75, 0.75, 0.75, 0.75, 0.625, 0.875, 0.625, 0.875, 0.75, 0.75, 0.625, 0.875, 0.625, 0.875, 0.75, 0.75, 0.0, 0.0, 0.0, 0.0, 0.0, 0.0, 0.0, 0.0, 0.0, 0.0, 0.0, 0.0, 0.0, 0.0, 0.0, 0.0, 0.0, 0.0, 0.0, 0.0, 0.0, 0.0, 0.0, 0.0, 0.0, 0.0, 0.0, 0.0, 0.0, 0.0, 0.0, 0.0, 0.0, 0.0, 0.0, 0.0, 0.0, 0.0, 0.0, 0.0, 0.625, 0.5, 0.75, 0.75, 0.75, 0.75, 0.0, 0.0, 0.625, 1.0, 0.75, 0.75, 0.75, 0.75, 0.0, 0.0, 0.0, 0.0, 0.0, 0.0, 0.0, 0.0, 0.0, 0.0, 0.0, 0.0, 0.0, 0.0, 0.0, 0.0, 0.0, 0.0, 0.0, 0.0, 0.75, 0.75, 0.0, 0.0, 0.0, 0.0, 0.75, 0.75, 0.75, 0.75, 0.0, 0.0, 0.0, 0.0, 0.6875, 0.75, 0.0, 0.0, 0.0, 0.0, 0.6875, 0.75, 0.0, 0.0, 0.75, 0.75, 0.0, 0.0, 0.6875, 0.75, 0.0, 0.0, 0.0, 0.0, 0.0, 0.0, 0.0, 0.0, 0.0, 0.0, 0.0, 0.0, 0.0, 0.0, 0.0, 0.0, 0.625, 0.875, 0.625, 0.875, 0.75, 0.75, 0.75, 0.75, 0.625, 0.875, 0.625, 0.875, 0.75, 0.75, 0.75, 0.75, 0.75, 0.75, 0.625, 0.875, 0.75, 0.75, 0.75, 0.75, 0.625, 1.0, 0.75, 0.75, 0.75, 0.75, 0.75, 0.75, 0.625, 0.75, 0.625, 0.75, 0.625, 0.75, 0.625, 0.75, 0.625, 0.75, 0.625, 0.75, 0.625, 0.75, 0.625, 0.75, 0.75, 0.75, 0.75, 0.75, 0.625, 0.625, 0.0, 0.0, 0.0, 0.0, 0.75, 0.75, 0.625, 0.75, 0.625, 0.75, 0.0, 0.0, 0.6875, 0.75, 0.0, 0.0, 0.0, 0.0, 0.6875, 0.75, 0.75, 0.75, 0.75, 0.75, 0.75, 0.75, 0.0, 0.0, 0.75, 0.75, 0.0, 0.0, 0.625, 0.875, 0.75, 0.75, 0.75, 0.75, 0.0, 0.0, 0.75, 0.75, 0.75, 0.75, 0.625, 0.875, 0.625, 0.875, 0.0, 0.0, 0.0, 0.0, 0.0, 0.0, 0.0, 0.0, 0.0, 0.0, 0.0, 0.0, 0.0, 0.0, 0.0, 0.0, 0.0, 0.0, 0.0, 0.0, 0.0, 0.0, 0.0, 0.0, 0.0, 0.0, 0.0, 0.0, 0.0, 0.0, 0.3125, 0.4375, 0.0, 0.0, 0.0, 0.0, 0.0, 0.0, 0.0, 0.0, 0.0, 0.0, 0.0, 0.0, 0.0, 0.0, 0.0, 0.0, 0.0, 0.0, 0.0, 0.0, 0.0, 0.0, 0.0, 0.0, 0.0, 0.0, 0.0, 0.0, 0.0, 0.0, 0.0, 0.0, 0.0, 0.0, 0.0, 0.0, 0.0, 0.0, 0.0, 0.0, 0.0, 0.0, 0.0, 0.0, 0.0, 0.0, 0.0, 0.0, 0.0, 0.0, 0.0, 0.0, 0.0, 0.0, 0.0, 0.0, 0.0, 0.0, 0.0, 0.0, 0.0, 0.0, 0.0, 0.0, 0.0, 0.0, 0.0, 0.0, 0.0, 0.0, 0.0, 0.0, 0.0, 0.0, 0.0, 0.0, 0.0, 0.0, 0.0, 0.0, 0.0, 0.0, 0.0, 0.0, 0.0, 0.0, 0.0, 0.0, 0.0, 0.0, 0.0, 0.0, 0.0, 0.0, 0.0, 0.0, 0.0, 0.0, 0.0, 0.0, 0.0, 0.0, 0.0, 0.0, 0.0, 0.0, 0.0, 0.0, 0.0, 0.0, 0.0, 0.0, 0.0, 0.0, 0.0, 0.0, 0.0, 0.0, 0.0, 0.0, 0.0, 0.0, 0.0, 0.0, 0.0, 0.0, 0.0, 0.0, 0.625, 0.875, 0.6875, 0.8125, 0.7188, 0.7812, 0.7266, 0.7734, 0.7344, 0.7656, 0.75, 0.75, 0.75, 0.75, 0.625, 0.875, 0.0, 0.0, 0.0, 0.0, 0.0, 0.0, 0.0, 0.0, 0.0, 0.0, 0.0, 0.0, 0.0, 0.0, 0.0, 0.0, 0.625, 0.875, 0.625, 0.875, 0.3125, 0.4375, 0.3125, 0.4375, 0.625, 0.875, 0.625, 0.875, 0.3125, 0.4375, 0.3125, 0.4375, 0.3125, 0.4375, 0.3125, 0.4375, 0.0, 0.0, 0.0, 0.0, 0.7344, 0.7656, 0.75, 0.75, 0.75, 0.75, 0.7344, 0.7656, 0.0, 0.0, 0.0, 0.0, 0.0, 0.0, 0.0, 0.0, 0.6875, 0.8125, 0.7188, 0.7812, 0.7188, 0.7812, 0.6875, 0.8125, 0.0, 0.0, 0.0, 0.0, 0.0, 0.0, 0.0, 0.0, 0.0, 0.0, 0.0, 0.0, 0.0, 0.0, 0.0, 0.0, 0.0, 0.0, 0.0, 0.0, 0.0, 0.0, 0.0, 0.0, 0.0, 0.0, 0.0, 0.0, 0.0, 0.0, 0.0, 0.0, 0.0, 0.0, 0.0, 0.0, 0.0, 0.0, 0.0, 0.0, 0.0, 0.0, 0.0, 0.0, 0.0, 0.0, 0.0, 0.0, 0.0, 0.0, 0.0, 0.0, 0.0, 0.0, 0.0, 0.0, 0.0, 0.0, 0.0, 0.0, 0.0, 0.0, 0.0, 0.0, 0.0, 0.0, 0.0, 0.0, 0.0, 0.0, 0.0, 0.0, 0.0, 0.0, 0.0, 0.0, 0.0, 0.0, 0.0, 0.0, 0.0, 0.0, 0.0, 0.0, 0.0, 0.0, 0.0, 0.0, 0.0, 0.0, 0.0, 0.0, 0.0, 0.0, 0.0, 0.0, 0.0, 0.0, 0.0, 0.0, 0.0, 0.0, 0.0, 0.0, 0.6875, 0.8125, 0.6875, 0.8125, 0.6875, 0.8125, 0.6875, 0.8125, 0.0, 0.0, 0.0, 0.0, 0.0, 0.0, 0.0, 0.0, 0.0, 0.0, 0.0, 0.0, 0.0, 0.0, 0.0, 0.0, 0.0, 0.0, 0.0, 0.0, 0.0, 0.0, 0.0, 0.0, 0.0, 0.0, 0.0, 0.0, 0.0, 0.0, 0.0, 0.0, 0.0, 0.0, 0.0, 0.0, 0.0, 0.0, 0.0, 0.0, 0.0, 0.0, 0.0, 0.0, 0.0, 0.0, 0.0, 0.0, 0.0, 0.0, 0.0, 0.0, 0.0, 0.0, 0.0, 0.0, 0.0, 0.0, 0.0, 0.0, 0.0, 0.0, 0.0, 0.0, 0.0, 0.0, 0.0, 0.0, 0.0, 0.0, 0.0, 0.0, 0.0, 0.0, 0.0, 0.0, 0.0, 0.0, 0.0, 0.0, 0.0, 0.0, 0.0, 0.0, 0.0, 0.0, 0.0, 0.0, 0.0, 0.0, 0.0, 0.0, 0.0, 0.0, 0.0, 0.0, 0.0, 0.0, 0.0, 0.0, 0.0, 0.0, 0.0, 0.0, 0.0, 0.0, 0.0, 0.0, 0.0, 0.0, 0.0, 0.0, 0.0, 0.0, 0.0, 0.0, 0.0, 0.0, 0.0, 0.0, 0.0, 0.0, 0.0, 0.0, 0.0, 0.0, 0.0, 0.0, 0.0, 0.0, 0.0, 0.0, 0.0, 0.0, 0.7266, 0.7734, 0.7344, 0.7656, 0.7344, 0.7656, 0.7266, 0.7734, 0.0, 0.0, 0.0, 0.0, 0.0, 0.0, 0.0, 0.0, 0.0, 0.0, 0.0, 0.0, 0.0, 0.0, 0.0, 0.0, 0.0, 0.0, 0.0, 0.0, 0.0, 0.0, 0.0, 0.0, 0.7188, 0.7812, 0.7266, 0.7734, 0.7266, 0.7734, 0.7188, 0.7812, 0.0, 0.0, 0.0, 0.0, 0.0, 0.0, 0.0, 0.0, 0.0, 0.0, 0.0, 0.0, 0.0, 0.0, 0.0, 0.0, 0.0, 0.0, 0.0, 0.0, 0.0, 0.0, 0.0, 0.0, 0.0, 0.0, 0.0, 0.0, 0.0, 0.0, 0.0, 0.0, 0.0, 0.0, 0.0, 0.0, 0.0, 0.0, 0.0, 0.0, 0.0, 0.0, 0.0, 0.0, 0.0, 0.0, 0.0, 0.0, 0.0, 0.0, 0.0, 0.0, 0.0, 0.0, 0.0, 0.0, 0.0, 0.0, 0.0, 0.0, 0.0, 0.0, 0.0, 0.0, 0.0, 0.0, 0.0, 0.0, 0.0, 0.0, 0.0, 0.0, 0.0, 0.0, 0.0, 0.0, 0.0, 0.0, 0.0, 0.0, 0.0, 0.0, 0.0, 0.0, 0.0, 0.0, 0.0, 0.0, 0.0, 0.0, 0.0, 0.0, 0.0, 0.0, 0.0, 0.0, 0.0, 0.0, 0.0, 0.0, 0.0, 0.0, 0.0, 0.0, 0.0, 0.0, 0.0, 0.0, 0.0, 0.0, 0.0, 0.0, 0.0, 0.0, 0.0, 0.0, 0.0, 0.0, 0.0, 0.0, 0.0, 0.0, 0.0, 0.0, 0.0, 0.0, 0.0, 0.0, 0.0, 0.0, 0.0, 0.0, 0.0, 0.0, 0.0, 0.0, 0.0, 0.0, 0.0, 0.0, 0.0, 0.0, 0.0, 0.0, 0.0, 0.0, 0.0, 0.0, 0.0, 0.0, 0.0, 0.0, 0.0, 0.0, 0.0, 0.0, 0.0, 0.0, 0.0, 0.0, 0.0, 0.0, 0.0, 0.0, 0.0, 0.0, 0.0, 0.0, 0.0, 0.0, 0.0, 0.0, 0.0, 0.0, 0.0, 0.0, 0.0, 0.0, 0.0, 0.0, 0.0, 0.0, 0.0, 0.0, 0.0, 0.0, 0.0, 0.0, 0.0, 0.0, 0.0, 0.0, 0.0, 0.0, 0.0, 0.0, 0.0, 0.0, 0.0, 0.0, 0.0, 0.0, 0.0, 0.0, 0.0, 0.0, 0.0, 0.0, 0.0, 0.0, 0.0, 0.0, 0.0, 0.0, 0.0, 0.0, 0.0, 0.0, 0.0, 0.0, 0.0, 0.0, 0.0, 0.0, 0.0, 0.0, 0.0, 0.0, 0.0, 0.0, 0.0, 0.0, 0.0, 0.0, 0.0, 0.0, 0.0, 0.0, 0.0, 0.0, 0.0, 0.0, 0.0, 0.0, 0.0, 0.0, 0.0, 0.0, 0.0, 0.0, 0.0, 0.0, 0.0, 0.0, 0.0, 0.0, 0.0, 0.0, 0.0, 0.0, 0.0, 0.0, 0.0, 0.0, 0.0, 0.0, 0.0, 0.0, 0.0, 0.0, 0.0, 0.0, 0.0, 0.0, 0.0, 0.0, 0.0, 0.0, 0.0, 0.0, 0.75, 0.75, 0.75, 0.75, 0.75, 0.75, 0.75, 0.75, 0.0, 0.0, 0.625, 0.875, 0.625, 0.875, 0.0, 0.0, 0.0, 0.0, 0.0, 0.0, 0.0, 0.0, 0.0, 0.0, 0.625, 0.875, 0.75, 0.75, 0.75, 0.75, 0.625, 0.875, 0.625, 0.875, 0.75, 0.75, 0.75, 0.75, 0.75, 0.75, 0.75, 0.75, 0.75, 0.75, 0.625, 0.875, 0.0, 0.0, 0.0, 0.0, 0.75, 0.75, 0.75, 0.75, 0.0, 0.0, 0.0, 0.0, 0.75, 0.75, 0.0, 0.0, 0.0, 0.0, 0.0, 0.0, 0.0, 0.0, 0.625, 0.75, 0.625, 0.875, 0.625, 0.875, 0.625, 0.875, 0.0, 0.0, 0.625, 1.0, 0.625, 0.875, 0.625, 0.875, 0.75, 0.75, 0.75, 0.75, 0.625, 0.875, 0.75, 0.75, 0.0, 0.0, 0.625, 0.875, 0.625, 0.875, 0.0, 0.0, 0.625, 0.875, 0.625, 0.875, 0.625, 0.875, 0.625, 0.875, 0.625, 0.875, 0.75, 0.75, 0.0, 0.0, 0.0, 0.0, 0.75, 0.75, 0.0, 0.0, 0.0, 0.0, 0.0, 0.0, 0.0, 0.0, 0.0, 0.0, 0.0, 0.0, 0.0, 0.0, 0.75, 0.75, 0.0, 0.0, 0.75, 0.75, 0.75, 0.75, 0.625, 0.875, 0.625, 0.875, 0.625, 0.875, 0.75, 0.75, 0.0, 0.0, 0.0, 0.0, 0.625, 0.875, 0.625, 0.875, 0.625, 0.75, 0.625, 0.75, 0.625, 0.75, 0.625, 0.75, 0.0, 0.0, 0.0, 0.0, 0.0, 0.0, 0.75, 0.75, 0.75, 0.75, 0.0, 0.0, 0.0, 0.0, 0.0, 0.0, 0.0, 0.0, 0.625, 0.75, 0.625, 0.75, 0.6875, 0.75, 0.6875, 0.75, 0.625, 0.375, 0.625, 0.375, 0.0, 0.0, 0.0, 0.0, 0.625, 0.5, 0.625, 0.375, 0.0, 0.0, 0.0, 0.0, 0.625, 0.125, 0.625, 0.0, 0.625, 0.875, 0.625, 0.75, 0.0, 0.0, 0.0, 0.0, 0.0, 0.0, 0.0, 0.0, 0.0, 0.0, 0.625, 0.375, 0.625, 0.25, 0.625, 0.125, 0.625, 0.25, 0.625, 0.25, 0.625, 0.375, 0.625, 0.375, 0.0, 0.0, 0.0, 0.0, 0.625, 0.125, 0.625, 0.125, 0.625, 0.125, 0.625, 0.125, 0.625, 0.25, 0.625, 0.25])
me_cube_001.materials.append(mat_material)
me_cube_001.materials.append(mat_metal)
me_cube_001.materials.append(mat_chao)
me_cube_001.update()
me_cube = bpy.data.meshes.new('Cube')
me_cube.from_pydata([(-0.5, -0.5, -0.5), (-0.5, -0.5, 0.489), (-0.5, 0.5, -0.5), (-0.5, 0.5, 0.489), (0.5, -0.5, -0.5), (0.5, -0.5, 0.489), (0.5, 0.5, -0.5), (0.5, 0.5, 0.489)], [], [(0, 1, 3, 2), (2, 3, 7, 6), (6, 7, 5, 4), (4, 5, 1, 0), (2, 6, 4, 0), (7, 3, 1, 5)])
me_cube.polygons.foreach_set('material_index', [1, 0, 0, 0, 0, 0])
_uv = me_cube.uv_layers.new(name='UVMap')
_uv.uv.foreach_set('vector', [0.375, 0.0, 0.625, 0.0, 0.625, 0.25, 0.375, 0.25, 0.375, 0.25, 0.625, 0.25, 0.625, 0.5, 0.375, 0.5, 0.375, 0.5, 0.625, 0.5, 0.625, 0.75, 0.375, 0.75, 0.375, 0.75, 0.625, 0.75, 0.625, 1.0, 0.375, 1.0, 0.125, 0.5, 0.375, 0.5, 0.375, 0.75, 0.125, 0.75, 0.625, 0.5, 0.875, 0.5, 0.875, 0.75, 0.625, 0.75])
me_cube.materials.append(mat_quadro_base)
me_cube.materials.append(mat_quadro_frente)
me_cube.materials.append(mat_metal)
me_cube.update()
me_cube_008 = bpy.data.meshes.new('Cube.008')
me_cube_008.from_pydata([(-0.5, -0.5, -0.5), (-0.5, -0.5, 0.489), (-0.5, 0.5, -0.5), (-0.5, 0.5, 0.489), (0.5, -0.5, -0.5), (0.5, -0.5, 0.489), (0.5, 0.5, -0.5), (0.5, 0.5, 0.489)], [], [(0, 1, 3, 2), (2, 3, 7, 6), (6, 7, 5, 4), (4, 5, 1, 0), (2, 6, 4, 0), (7, 3, 1, 5)])
me_cube_008.polygons.foreach_set('material_index', [1, 0, 0, 0, 0, 0])
_uv = me_cube_008.uv_layers.new(name='UVMap')
_uv.uv.foreach_set('vector', [0.375, 0.0, 0.625, 0.0, 0.625, 0.25, 0.375, 0.25, 0.375, 0.25, 0.625, 0.25, 0.625, 0.5, 0.375, 0.5, 0.375, 0.5, 0.625, 0.5, 0.625, 0.75, 0.375, 0.75, 0.375, 0.75, 0.625, 0.75, 0.625, 1.0, 0.375, 1.0, 0.125, 0.5, 0.375, 0.5, 0.375, 0.75, 0.125, 0.75, 0.625, 0.5, 0.875, 0.5, 0.875, 0.75, 0.625, 0.75])
me_cube_008.materials.append(mat_quadro_base)
me_cube_008.materials.append(mat_quadro_frente)
me_cube_008.update()
me_cube_010 = bpy.data.meshes.new('Cube.010')
me_cube_010.from_pydata([(-0.5, -0.5, -0.5), (-0.5, -0.5, 0.489), (-0.5, 0.5, -0.5), (-0.5, 0.5, 0.489), (0.5, -0.5, -0.5), (0.5, -0.5, 0.489), (0.5, 0.5, -0.5), (0.5, 0.5, 0.489)], [], [(0, 1, 3, 2), (2, 3, 7, 6), (6, 7, 5, 4), (4, 5, 1, 0), (2, 6, 4, 0), (7, 3, 1, 5)])
me_cube_010.polygons.foreach_set('material_index', [1, 0, 0, 0, 0, 0])
_uv = me_cube_010.uv_layers.new(name='UVMap')
_uv.uv.foreach_set('vector', [0.375, 0.0, 0.625, 0.0, 0.625, 0.25, 0.375, 0.25, 0.375, 0.25, 0.625, 0.25, 0.625, 0.5, 0.375, 0.5, 0.375, 0.5, 0.625, 0.5, 0.625, 0.75, 0.375, 0.75, 0.375, 0.75, 0.625, 0.75, 0.625, 1.0, 0.375, 1.0, 0.125, 0.5, 0.375, 0.5, 0.375, 0.75, 0.125, 0.75, 0.625, 0.5, 0.875, 0.5, 0.875, 0.75, 0.625, 0.75])
me_cube_010.materials.append(mat_quadro_base)
me_cube_010.materials.append(mat_quadro_frente)
me_cube_010.update()
me_cube_011 = bpy.data.meshes.new('Cube.011')
me_cube_011.from_pydata([(-0.5, -0.5, -0.5), (-0.5, -0.5, 0.489), (-0.5, 0.5, -0.5), (-0.5, 0.5, 0.489), (0.5, -0.5, -0.5), (0.5, -0.5, 0.489), (0.5, 0.5, -0.5), (0.5, 0.5, 0.489)], [], [(0, 1, 3, 2), (2, 3, 7, 6), (6, 7, 5, 4), (4, 5, 1, 0), (2, 6, 4, 0), (7, 3, 1, 5)])
me_cube_011.polygons.foreach_set('material_index', [1, 0, 0, 0, 0, 0])
_uv = me_cube_011.uv_layers.new(name='UVMap')
_uv.uv.foreach_set('vector', [0.375, 0.0, 0.625, 0.0, 0.625, 0.25, 0.375, 0.25, 0.375, 0.25, 0.625, 0.25, 0.625, 0.5, 0.375, 0.5, 0.375, 0.5, 0.625, 0.5, 0.625, 0.75, 0.375, 0.75, 0.375, 0.75, 0.625, 0.75, 0.625, 1.0, 0.375, 1.0, 0.125, 0.5, 0.375, 0.5, 0.375, 0.75, 0.125, 0.75, 0.625, 0.5, 0.875, 0.5, 0.875, 0.75, 0.625, 0.75])
me_cube_011.materials.append(mat_quadro_base)
me_cube_011.materials.append(mat_quadro_frente)
me_cube_011.update()
me_cube_012 = bpy.data.meshes.new('Cube.012')
me_cube_012.from_pydata([(-0.5, -0.5, -0.5), (-0.5, -0.5, 0.489), (-0.5, 0.5, -0.5), (-0.5, 0.5, 0.489), (0.5, -0.5, -0.5), (0.5, -0.5, 0.489), (0.5, 0.5, -0.5), (0.5, 0.5, 0.489)], [], [(0, 1, 3, 2), (2, 3, 7, 6), (6, 7, 5, 4), (4, 5, 1, 0), (2, 6, 4, 0), (7, 3, 1, 5)])
me_cube_012.polygons.foreach_set('material_index', [1, 0, 0, 0, 0, 0])
_uv = me_cube_012.uv_layers.new(name='UVMap')
_uv.uv.foreach_set('vector', [0.375, 0.0, 0.625, 0.0, 0.625, 0.25, 0.375, 0.25, 0.375, 0.25, 0.625, 0.25, 0.625, 0.5, 0.375, 0.5, 0.375, 0.5, 0.625, 0.5, 0.625, 0.75, 0.375, 0.75, 0.375, 0.75, 0.625, 0.75, 0.625, 1.0, 0.375, 1.0, 0.125, 0.5, 0.375, 0.5, 0.375, 0.75, 0.125, 0.75, 0.625, 0.5, 0.875, 0.5, 0.875, 0.75, 0.625, 0.75])
me_cube_012.materials.append(mat_quadro_base)
me_cube_012.materials.append(mat_quadro_frente)
me_cube_012.update()
me_cube_013 = bpy.data.meshes.new('Cube.013')
me_cube_013.from_pydata([(-0.5, -0.5, -0.5), (-0.5, -0.5, 0.489), (-0.5, 0.5, -0.5), (-0.5, 0.5, 0.489), (0.5, -0.5, -0.5), (0.5, -0.5, 0.489), (0.5, 0.5, -0.5), (0.5, 0.5, 0.489)], [], [(0, 1, 3, 2), (2, 3, 7, 6), (6, 7, 5, 4), (4, 5, 1, 0), (2, 6, 4, 0), (7, 3, 1, 5)])
me_cube_013.polygons.foreach_set('material_index', [1, 0, 0, 0, 0, 0])
_uv = me_cube_013.uv_layers.new(name='UVMap')
_uv.uv.foreach_set('vector', [0.375, 0.0, 0.625, 0.0, 0.625, 0.25, 0.375, 0.25, 0.375, 0.25, 0.625, 0.25, 0.625, 0.5, 0.375, 0.5, 0.375, 0.5, 0.625, 0.5, 0.625, 0.75, 0.375, 0.75, 0.375, 0.75, 0.625, 0.75, 0.625, 1.0, 0.375, 1.0, 0.125, 0.5, 0.375, 0.5, 0.375, 0.75, 0.125, 0.75, 0.625, 0.5, 0.875, 0.5, 0.875, 0.75, 0.625, 0.75])
me_cube_013.materials.append(mat_quadro_base)
me_cube_013.materials.append(mat_quadro_frente)
me_cube_013.update()
me_plane_005 = bpy.data.meshes.new('Plane.005')
me_plane_005.from_pydata([(-0.5, -0.5, 0.0), (0.5, -0.5, 0.0), (-0.5, 0.5, 0.0), (0.5, 0.5, 0.0)], [], [(0, 1, 3, 2)])
_uv = me_plane_005.uv_layers.new(name='UVMap')
_uv.uv.foreach_set('vector', [0.0, 0.0, 1.0, 0.0, 1.0, 1.0, 0.0, 1.0])
me_plane_005.materials.append(mat_vidro)
me_plane_005.update()
me_plane_006 = bpy.data.meshes.new('Plane.006')
me_plane_006.from_pydata([(-0.5, -0.5, 0.0), (0.5, -0.5, 0.0), (-0.5, 0.5, 0.0), (0.5, 0.5, 0.0)], [], [(0, 1, 3, 2)])
_uv = me_plane_006.uv_layers.new(name='UVMap')
_uv.uv.foreach_set('vector', [0.0, 0.0, 1.0, 0.0, 1.0, 1.0, 0.0, 1.0])
me_plane_006.materials.append(mat_vidro)
me_plane_006.update()
me_plane_007 = bpy.data.meshes.new('Plane.007')
me_plane_007.from_pydata([(-0.5, -0.5, 0.0), (0.5, -0.5, 0.0), (-0.5, 0.5, 0.0), (0.5, 0.5, 0.0)], [], [(0, 1, 3, 2)])
_uv = me_plane_007.uv_layers.new(name='UVMap')
_uv.uv.foreach_set('vector', [0.0, 0.0, 1.0, 0.0, 1.0, 1.0, 0.0, 1.0])
me_plane_007.materials.append(mat_vidro)
me_plane_007.update()

# ---- objects
ob_cube = bpy.data.objects.new('Cube', me_cube_001)
ob_cube_001 = bpy.data.objects.new('Cube.001', me_cube)
ob_cube_002 = bpy.data.objects.new('Cube.002', me_cube_008)
ob_cube_003 = bpy.data.objects.new('Cube.003', me_cube_010)
ob_cube_004 = bpy.data.objects.new('Cube.004', me_cube_011)
ob_cube_005 = bpy.data.objects.new('Cube.005', me_cube_012)
ob_cube_007 = bpy.data.objects.new('Cube.007', me_cube_013)
ob_plane_001 = bpy.data.objects.new('Plane.001', me_plane_005)
ob_plane_002 = bpy.data.objects.new('Plane.002', me_plane_006)
ob_plane_003 = bpy.data.objects.new('Plane.003', me_plane_007)

# ---- transforms, parenting, visibility, modifiers, constraints
ob_cube.location = (0.0, 0.0, 0.25)
ob_cube.scale = (43.45, 30.5, 0.5)
ob_cube_001.location = (32.28, -14.9, 13.75)
ob_cube_001.scale = (0.2, 11.5, 18.0)
ob_cube_002.location = (32.28, -26.4, 13.75)
ob_cube_002.scale = (0.2, 11.5, 18.0)
ob_cube_003.location = (32.28, -37.9, 13.75)
ob_cube_003.scale = (0.2, 11.5, 18.0)
ob_cube_004.location = (32.28, -49.4, 13.75)
ob_cube_004.scale = (0.2, 11.5, 18.0)
ob_cube_005.location = (32.28, -60.9, 13.75)
ob_cube_005.scale = (0.2, 11.5, 18.0)
ob_cube_007.location = (32.28, -72.4, 13.75)
ob_cube_007.scale = (0.2, 11.5, 18.0)
ob_plane_001.location = (-19.52, -9.957, 11.95)
ob_plane_001.rotation_euler = (0.0, 1.571, 0.0)
ob_plane_001.scale = (22.5, 10.0, 1.0)
ob_plane_002.location = (-19.62, -0.457, 11.95)
ob_plane_002.rotation_euler = (0.0, 1.571, 0.0)
ob_plane_002.scale = (22.5, 10.0, 1.0)
ob_plane_003.location = (-19.71, 9.043, 11.95)
ob_plane_003.rotation_euler = (0.0, 1.571, 0.0)
ob_plane_003.scale = (22.5, 10.0, 1.0)

# ---- collection membership
col_collection.objects.link(ob_cube)
col_collection.objects.link(ob_cube_001)
col_collection.objects.link(ob_cube_002)
col_collection.objects.link(ob_cube_003)
col_collection.objects.link(ob_cube_004)
col_collection.objects.link(ob_cube_005)
col_collection.objects.link(ob_cube_007)
col_collection.objects.link(ob_plane_001)
col_collection.objects.link(ob_plane_002)
col_collection.objects.link(ob_plane_003)

# ---- scene / render settings (as saved in the file)
scene.frame_start = 1; scene.frame_end = 250; scene.frame_set(1)
scene.render.engine = 'BLENDER_EEVEE_NEXT'
scene.eevee.taa_samples = 64
scene.eevee.taa_render_samples = 16
bpy.context.view_layer.update()

# ---- added for rendering (the .blend has no active camera and no usable light): camera, sun
cam_auto = bpy.data.cameras.new('AutoCamera')
cam_auto.lens = 50.0
cam_auto.sensor_width = 36.0
cam_auto.clip_end = 1971.19
ob_auto_camera = bpy.data.objects.new('AutoCamera', cam_auto)
scene.collection.objects.link(ob_auto_camera)
ob_auto_camera.location = (113.75, -170.002, 102.23)
ob_auto_camera.rotation_euler = (1.09748, -7.21219e-08, 0.694738)
scene.camera = ob_auto_camera
light_auto_sun = bpy.data.lights.new('AutoSun', 'SUN')
light_auto_sun.energy = 3.0
light_auto_sun.angle = 0.0523599
ob_auto_sun = bpy.data.objects.new('AutoSun', light_auto_sun)
scene.collection.objects.link(ob_auto_sun)
ob_auto_sun.rotation_euler = (0.872665, 0.174533, 0.523599)
bpy.context.view_layer.update()
